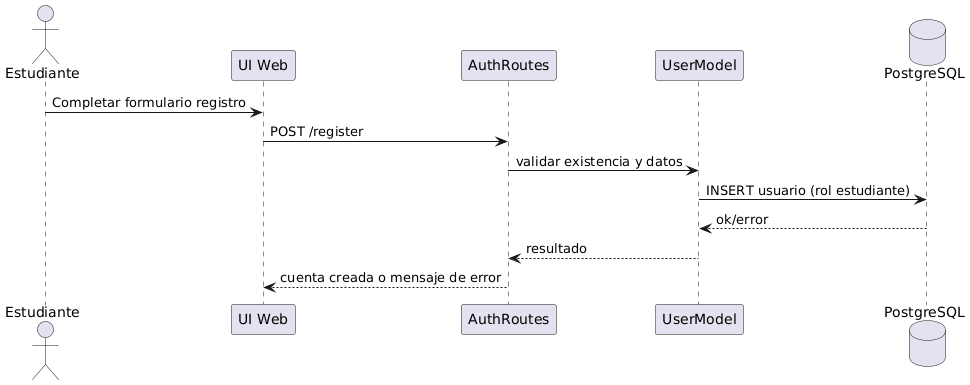

The diagram above was rendered by PlantUML. Its source (embedded in the PNG):
@startuml
actor Estudiante
participant "UI Web" as UI
participant "AuthRoutes" as A
participant "UserModel" as U
database "PostgreSQL" as DB

Estudiante -> UI : Completar formulario registro
UI -> A : POST /register
A -> U : validar existencia y datos
U -> DB : INSERT usuario (rol estudiante)
DB --> U : ok/error
U --> A : resultado
A --> UI : cuenta creada o mensaje de error
@enduml